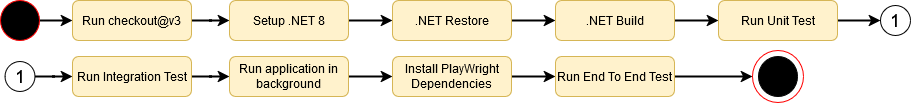

The diagram above was exported from draw.io. Its source (the exported page's mxGraphModel, read from the mxfile embedded in the PNG):
<mxGraphModel dx="3012" dy="711" grid="1" gridSize="10" guides="1" tooltips="1" connect="1" arrows="1" fold="1" page="1" pageScale="1" pageWidth="1654" pageHeight="1169" math="0" shadow="0">
  <root>
    <mxCell id="0" />
    <mxCell id="1" parent="0" />
    <mxCell id="y9fzFU0kST9ACECpu3hL-8" style="edgeStyle=orthogonalEdgeStyle;rounded=0;orthogonalLoop=1;jettySize=auto;html=1;exitX=1;exitY=0.5;exitDx=0;exitDy=0;entryX=0;entryY=0.5;entryDx=0;entryDy=0;strokeColor=default;strokeWidth=2;" edge="1" parent="1" source="y9fzFU0kST9ACECpu3hL-9" target="y9fzFU0kST9ACECpu3hL-11">
      <mxGeometry relative="1" as="geometry" />
    </mxCell>
    <mxCell id="y9fzFU0kST9ACECpu3hL-9" value="" style="ellipse;whiteSpace=wrap;html=1;aspect=fixed;strokeColor=#FF0000;fillColor=#000000;" vertex="1" parent="1">
      <mxGeometry x="-1360" y="660" width="39" height="40" as="geometry" />
    </mxCell>
    <mxCell id="y9fzFU0kST9ACECpu3hL-10" value="" style="edgeStyle=orthogonalEdgeStyle;rounded=0;orthogonalLoop=1;jettySize=auto;html=1;fillColor=#fff2cc;strokeColor=#000000;strokeWidth=2;" edge="1" parent="1" source="y9fzFU0kST9ACECpu3hL-11" target="y9fzFU0kST9ACECpu3hL-13">
      <mxGeometry relative="1" as="geometry" />
    </mxCell>
    <mxCell id="y9fzFU0kST9ACECpu3hL-11" value="Run checkout@v3" style="rounded=1;whiteSpace=wrap;html=1;fillColor=#fff2cc;strokeColor=#d6b656;flipV=1;" vertex="1" parent="1">
      <mxGeometry x="-1288" y="660" width="119" height="40" as="geometry" />
    </mxCell>
    <mxCell id="y9fzFU0kST9ACECpu3hL-12" value="" style="edgeStyle=orthogonalEdgeStyle;rounded=0;orthogonalLoop=1;jettySize=auto;html=1;fillColor=#fff2cc;strokeColor=#000000;strokeWidth=2;" edge="1" parent="1" source="y9fzFU0kST9ACECpu3hL-13" target="y9fzFU0kST9ACECpu3hL-15">
      <mxGeometry relative="1" as="geometry" />
    </mxCell>
    <mxCell id="y9fzFU0kST9ACECpu3hL-13" value="Setup .NET 8" style="rounded=1;whiteSpace=wrap;html=1;fillColor=#fff2cc;strokeColor=#d6b656;flipV=1;" vertex="1" parent="1">
      <mxGeometry x="-1131" y="660" width="119" height="40" as="geometry" />
    </mxCell>
    <mxCell id="y9fzFU0kST9ACECpu3hL-14" value="" style="edgeStyle=orthogonalEdgeStyle;rounded=0;orthogonalLoop=1;jettySize=auto;html=1;fillColor=#fff2cc;strokeColor=#000000;strokeWidth=2;" edge="1" parent="1" source="y9fzFU0kST9ACECpu3hL-15" target="y9fzFU0kST9ACECpu3hL-17">
      <mxGeometry relative="1" as="geometry" />
    </mxCell>
    <mxCell id="y9fzFU0kST9ACECpu3hL-15" value=".NET Restore" style="rounded=1;whiteSpace=wrap;html=1;fillColor=#fff2cc;strokeColor=#d6b656;flipV=1;" vertex="1" parent="1">
      <mxGeometry x="-968" y="660" width="119" height="40" as="geometry" />
    </mxCell>
    <mxCell id="y9fzFU0kST9ACECpu3hL-16" value="" style="edgeStyle=orthogonalEdgeStyle;rounded=0;orthogonalLoop=1;jettySize=auto;html=1;fillColor=#fff2cc;strokeColor=#000000;strokeWidth=2;" edge="1" parent="1" source="y9fzFU0kST9ACECpu3hL-17" target="y9fzFU0kST9ACECpu3hL-19">
      <mxGeometry relative="1" as="geometry" />
    </mxCell>
    <mxCell id="y9fzFU0kST9ACECpu3hL-17" value=".NET Build" style="rounded=1;whiteSpace=wrap;html=1;fillColor=#fff2cc;strokeColor=#d6b656;flipV=1;" vertex="1" parent="1">
      <mxGeometry x="-805" y="660" width="119" height="40" as="geometry" />
    </mxCell>
    <mxCell id="y9fzFU0kST9ACECpu3hL-30" style="edgeStyle=orthogonalEdgeStyle;shape=connector;rounded=0;orthogonalLoop=1;jettySize=auto;html=1;entryX=0;entryY=0.5;entryDx=0;entryDy=0;strokeColor=#000000;strokeWidth=2;align=center;verticalAlign=middle;fontFamily=Helvetica;fontSize=11;fontColor=default;labelBackgroundColor=default;endArrow=classic;fillColor=#fff2cc;" edge="1" parent="1" source="y9fzFU0kST9ACECpu3hL-19" target="y9fzFU0kST9ACECpu3hL-29">
      <mxGeometry relative="1" as="geometry" />
    </mxCell>
    <mxCell id="y9fzFU0kST9ACECpu3hL-19" value="Run Unit Test" style="rounded=1;whiteSpace=wrap;html=1;fillColor=#fff2cc;strokeColor=#d6b656;flipV=1;" vertex="1" parent="1">
      <mxGeometry x="-642" y="660" width="119" height="40" as="geometry" />
    </mxCell>
    <mxCell id="y9fzFU0kST9ACECpu3hL-33" style="edgeStyle=orthogonalEdgeStyle;shape=connector;rounded=0;orthogonalLoop=1;jettySize=auto;html=1;strokeColor=#000000;strokeWidth=2;align=center;verticalAlign=middle;fontFamily=Helvetica;fontSize=11;fontColor=default;labelBackgroundColor=default;endArrow=classic;fillColor=#fff2cc;" edge="1" parent="1" source="y9fzFU0kST9ACECpu3hL-20" target="y9fzFU0kST9ACECpu3hL-22">
      <mxGeometry relative="1" as="geometry" />
    </mxCell>
    <mxCell id="y9fzFU0kST9ACECpu3hL-20" value="Run Integration Test" style="rounded=1;whiteSpace=wrap;html=1;fillColor=#fff2cc;strokeColor=#d6b656;" vertex="1" parent="1">
      <mxGeometry x="-1288" y="716" width="119" height="40" as="geometry" />
    </mxCell>
    <mxCell id="55Tx_dOZyzwN0FDfjrCC-12" style="edgeStyle=orthogonalEdgeStyle;rounded=0;orthogonalLoop=1;jettySize=auto;html=1;exitX=1;exitY=0.5;exitDx=0;exitDy=0;entryX=0;entryY=0.5;entryDx=0;entryDy=0;strokeWidth=2;" edge="1" parent="1" source="y9fzFU0kST9ACECpu3hL-22" target="y9fzFU0kST9ACECpu3hL-24">
      <mxGeometry relative="1" as="geometry" />
    </mxCell>
    <mxCell id="y9fzFU0kST9ACECpu3hL-22" value="Run application in background" style="rounded=1;whiteSpace=wrap;html=1;fillColor=#fff2cc;strokeColor=#d6b656;flipV=1;" vertex="1" parent="1">
      <mxGeometry x="-1131" y="716" width="119" height="40" as="geometry" />
    </mxCell>
    <mxCell id="55Tx_dOZyzwN0FDfjrCC-11" style="edgeStyle=orthogonalEdgeStyle;rounded=0;orthogonalLoop=1;jettySize=auto;html=1;exitX=1;exitY=0.5;exitDx=0;exitDy=0;entryX=0;entryY=0.5;entryDx=0;entryDy=0;strokeWidth=2;" edge="1" parent="1" source="y9fzFU0kST9ACECpu3hL-24" target="y9fzFU0kST9ACECpu3hL-26">
      <mxGeometry relative="1" as="geometry" />
    </mxCell>
    <mxCell id="y9fzFU0kST9ACECpu3hL-24" value="Install PlayWright Dependencies" style="rounded=1;whiteSpace=wrap;html=1;fillColor=#fff2cc;strokeColor=#d6b656;flipV=1;" vertex="1" parent="1">
      <mxGeometry x="-968" y="716" width="119" height="40" as="geometry" />
    </mxCell>
    <mxCell id="55Tx_dOZyzwN0FDfjrCC-10" style="edgeStyle=orthogonalEdgeStyle;rounded=0;orthogonalLoop=1;jettySize=auto;html=1;exitX=1;exitY=0.5;exitDx=0;exitDy=0;entryX=0;entryY=0.5;entryDx=0;entryDy=0;strokeWidth=2;" edge="1" parent="1" source="y9fzFU0kST9ACECpu3hL-26" target="y9fzFU0kST9ACECpu3hL-27">
      <mxGeometry relative="1" as="geometry" />
    </mxCell>
    <mxCell id="y9fzFU0kST9ACECpu3hL-26" value="Run End To End Test" style="rounded=1;whiteSpace=wrap;html=1;fillColor=#fff2cc;strokeColor=#d6b656;flipV=1;" vertex="1" parent="1">
      <mxGeometry x="-805" y="716" width="119" height="40" as="geometry" />
    </mxCell>
    <mxCell id="y9fzFU0kST9ACECpu3hL-27" value="" style="ellipse;whiteSpace=wrap;html=1;aspect=fixed;strokeColor=#FF0000;flipV=1;" vertex="1" parent="1">
      <mxGeometry x="-608" y="710" width="51" height="52" as="geometry" />
    </mxCell>
    <mxCell id="y9fzFU0kST9ACECpu3hL-28" value="" style="ellipse;whiteSpace=wrap;html=1;aspect=fixed;fillColor=#000000;" vertex="1" parent="1">
      <mxGeometry x="-602" y="716" width="39" height="40" as="geometry" />
    </mxCell>
    <mxCell id="y9fzFU0kST9ACECpu3hL-29" value="1" style="ellipse;whiteSpace=wrap;html=1;aspect=fixed;fontFamily=Helvetica;fontSize=18;fontColor=default;labelBackgroundColor=default;" vertex="1" parent="1">
      <mxGeometry x="-480" y="665" width="30" height="30" as="geometry" />
    </mxCell>
    <mxCell id="y9fzFU0kST9ACECpu3hL-32" style="edgeStyle=orthogonalEdgeStyle;shape=connector;rounded=0;orthogonalLoop=1;jettySize=auto;html=1;entryX=0;entryY=0.5;entryDx=0;entryDy=0;strokeColor=#000000;strokeWidth=2;align=center;verticalAlign=middle;fontFamily=Helvetica;fontSize=11;fontColor=default;labelBackgroundColor=default;endArrow=classic;fillColor=#fff2cc;" edge="1" parent="1" source="y9fzFU0kST9ACECpu3hL-31" target="y9fzFU0kST9ACECpu3hL-20">
      <mxGeometry relative="1" as="geometry" />
    </mxCell>
    <mxCell id="y9fzFU0kST9ACECpu3hL-31" value="1" style="ellipse;whiteSpace=wrap;html=1;aspect=fixed;fontFamily=Helvetica;fontSize=18;fontColor=default;labelBackgroundColor=default;" vertex="1" parent="1">
      <mxGeometry x="-1355.5" y="721" width="30" height="30" as="geometry" />
    </mxCell>
  </root>
</mxGraphModel>